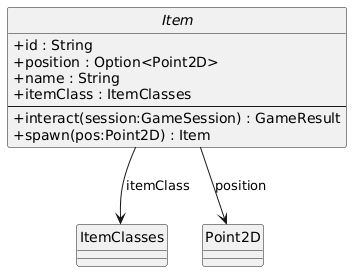

The diagram above was rendered by PlantUML. Its source (embedded in the PNG):
@startuml
skinparam style strictuml
skinparam classAttributeIconSize 0

abstract class Item {
  +id : String
  +position : Option<Point2D>
  +name : String
  +itemClass : ItemClasses
  --
  +interact(session:GameSession) : GameResult
  +spawn(pos:Point2D) : Item
}

enum ItemClasses
class Point2D

Item --> ItemClasses : itemClass
Item --> Point2D     : position
@enduml